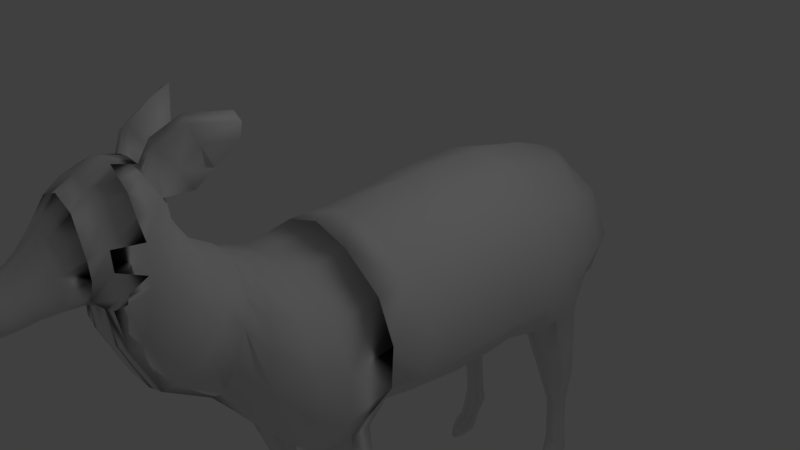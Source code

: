 # Source: Bambi.blend  (saved by Blender 2.78.0; exported with 4.5.12 LTS)
import bpy
from mathutils import Matrix  # noqa: F401  (used for matrix-valued properties, if any)

bpy.ops.wm.read_factory_settings(use_empty=True)
scene = bpy.context.scene
scene.name = 'Scene'

# ---- collections
col_collection_1 = bpy.data.collections.new('Collection 1'); scene.collection.children.link(col_collection_1)

# ---- world
world_world = bpy.data.worlds.new('World'); scene.world = world_world
world_world.color = (0.05088, 0.05088, 0.05088)
world_world.use_sun_shadow = False
world_world.sun_shadow_jitter_overblur = 0.0
world_world.cycles.sampling_method = 'MANUAL'

# ---- cameras
cam_camera = bpy.data.cameras.new('Camera')
cam_camera.clip_end = 100.0
cam_camera.lens = 35.0
cam_camera.sensor_width = 32.0
cam_camera.sensor_height = 18.0
cam_camera.ortho_scale = 7.314
cam_camera.dof.focus_distance = 0.0
cam_camera.dof.aperture_fstop = 128.0

# ---- lights
light_lamp = bpy.data.lights.new('Lamp', 'POINT')
light_lamp.transmission_factor = 0.0
light_lamp.cutoff_distance = 30.0
light_lamp.energy = 100.0
light_lamp.shadow_buffer_clip_start = 1.001
light_lamp.shadow_soft_size = 0.1
light_lamp.shadow_maximum_resolution = 0.006
light_lamp.use_absolute_resolution = True

# ---- meshes
me_cylinder_001 = bpy.data.meshes.new('Cylinder.001')
me_cylinder_001.from_pydata([(0.0, 1.0, -1.0), (0.0, 1.345, 0.9231), (0.4406, 0.809, -1.0), (0.5878, 1.036, 0.9495), (0.8039, 0.309, -1.0), (0.9511, 0.309, 1.0), (0.7945, -0.309, -1.0), (0.9511, -0.309, 1.0), (0.4406, -0.6613, -1.033), (0.5878, -1.114, 1.068), (0.0, -0.9212, -1.018), (0.0, -1.621, 1.138), (0.4929, 0.4424, -1.57), (0.0, 0.5559, -1.57), (0.0, -1.143, 0.03184), (0.5878, -0.7942, -0.003294), (0.9511, -0.309, 0.0), (0.9511, 0.309, 0.0), (0.5878, 0.9223, -0.02526), (0.0, 1.172, -0.03843), (0.6996, 0.145, -1.57), (0.6996, -0.2225, -1.57), (0.4929, -0.4319, -1.59), (0.0, -0.5865, -1.581), (0.0968, 0.1956, -2.04), (0.0, 0.2354, -2.04), (0.1725, 0.09141, -2.04), (0.1725, -0.03741, -2.04), (0.0968, -0.1108, -2.047), (0.0, -0.165, -2.044), (3.604, 24.86, 25.47), (3.093, 24.84, 25.77), (3.093, 24.78, 26.35), (3.604, 24.76, 26.65), (4.114, 24.78, 26.35), (4.114, 24.84, 25.77), (3.604, 21.91, 25.08), (2.67, 22.01, 25.61), (2.67, 22.2, 26.67), (3.604, 22.3, 27.2), (4.537, 22.2, 26.67), (4.537, 22.01, 25.61), (3.559, 17.56, 24.48), (1.879, 17.54, 25.39), (1.879, 17.62, 27.01), (3.516, 17.77, 27.78), (4.988, 16.65, 26.82), (4.988, 16.51, 25.06), (0.0, 18.01, 25.23), (0.0, 17.7, 26.93), (0.0, 17.64, 27.71), (5.25, 13.21, 27.47), (5.392, 12.53, 25.84), (4.409, 10.27, 28.01), (4.409, 9.793, 26.31), (2.076, 8.615, 28.42), (2.076, 7.772, 26.82), (0.0, 7.761, 28.6), (0.0, 7.058, 26.98), (0.7522, 17.59, 26.99), (0.0, 17.36, 29.28), (0.0, 16.49, 31.47), (0.0, 14.44, 32.59), (0.0, 12.47, 33.27), (0.0, 10.01, 32.06), (0.0, 8.751, 30.27), (1.854, 9.189, 30.11), (3.815, 10.84, 29.64), (4.859, 13.88, 29.48), (4.013, 16.26, 28.45), (1.297, 10.35, 31.51), (3.106, 11.62, 31.46), (4.2, 14.11, 31.02), (2.791, 16.96, 29.22), (1.269, 12.57, 32.75), (2.577, 12.84, 32.33), (3.227, 14.06, 31.61), (1.08, 14.07, 31.82), (1.08, 14.52, 32.56), (1.167, 16.58, 31.3), (2.901, 16.18, 30.71), (3.842, 16.28, 29.99), (1.208, 17.16, 29.25), (1.57, 17.54, 27.78), (0.7522, 17.75, 25.31), (2.076, 7.052, 25.37), (0.0, 6.511, 25.5), (2.242, 6.658, 22.63), (0.0, 5.908, 22.79), (2.173, 6.341, 21.06), (0.0, 5.649, 21.21), (2.185, 6.187, 18.8), (0.0, 5.222, 19.02), (2.076, 5.707, 16.01), (0.0, 5.077, 16.15), (4.409, 9.332, 24.93), (4.403, 8.67, 22.42), (4.405, 8.269, 20.69), (4.405, 7.886, 18.52), (4.409, 7.521, 15.7), (5.392, 11.94, 24.31), (5.314, 11.05, 21.94), (5.347, 10.8, 20.41), (5.341, 10.34, 18.05), (5.39, 9.65, 15.24), (5.119, 14.93, 27.15), (5.447, 14.69, 25.4), (4.436, 15.07, 28.97), (5.447, 14.31, 23.82), (5.364, 13.76, 21.37), (5.399, 13.47, 19.59), (5.393, 12.85, 17.29), (5.447, 12.18, 14.54), (0.0, 15.65, 32.05), (1.124, 15.55, 31.93), (4.021, 15.19, 30.5), (3.13, 15.1, 31.16), (4.807, 16.36, 23.76), (4.807, 15.05, 21.27), (4.807, 14.78, 19.52), (4.807, 14.18, 17.02), (4.354, 13.51, 14.17), (3.559, 17.07, 23.66), (2.198, 17.16, 23.45), (0.9757, 17.58, 23.83), (0.0, 17.69, 23.73), (3.576, 15.93, 21.14), (2.253, 16.29, 21.14), (0.9883, 16.49, 21.23), (3.562, 15.33, 19.36), (3.574, 14.81, 16.96), (3.611, 14.25, 14.32), (2.372, 15.71, 19.15), (2.367, 15.21, 16.82), (2.361, 14.63, 14.13), (0.969, 16.01, 19.0), (0.9757, 15.55, 16.85), (0.9998, 14.94, 13.99), (0.0, 16.83, 21.19), (0.0, 15.86, 16.85), (0.0, 16.31, 18.91), (0.0, 15.16, 14.04), (3.582, 19.82, 24.79), (4.754, 19.36, 25.35), (4.754, 19.53, 26.75), (3.561, 20.12, 27.48), (2.29, 20.0, 26.83), (2.29, 19.86, 25.51), (3.604, 26.66, 25.22), (3.604, 27.8, 25.1), (3.093, 26.7, 25.51), (3.093, 27.85, 25.39), (3.093, 26.78, 26.09), (3.093, 27.97, 25.97), (3.604, 26.82, 26.39), (3.604, 28.03, 26.25), (4.114, 26.78, 26.09), (4.114, 27.97, 25.97), (4.114, 26.7, 25.51), (4.114, 27.85, 25.39), (3.604, 28.42, 24.93), (3.006, 28.56, 25.25), (3.006, 28.84, 25.88), (3.604, 28.98, 26.19), (4.201, 28.84, 25.88), (4.201, 28.56, 25.25), (3.604, 28.75, 24.74), (3.053, 28.95, 24.99), (3.053, 29.36, 25.48), (3.604, 29.56, 25.72), (4.155, 29.36, 25.48), (4.155, 28.95, 24.99), (3.604, 29.4, 24.33), (3.108, 29.56, 24.57), (3.108, 29.88, 25.04), (3.604, 30.04, 25.28), (4.099, 29.88, 25.04), (4.099, 29.56, 24.57), (3.604, 29.62, 24.19), (3.108, 29.82, 24.4), (3.108, 30.21, 24.82), (3.604, 30.41, 25.02), (4.099, 30.21, 24.82), (4.099, 29.82, 24.4), (3.604, 29.74, 23.8), (3.007, 30.04, 23.97), (3.007, 30.64, 24.3), (3.604, 30.94, 24.47), (4.2, 30.64, 24.3), (4.2, 30.04, 23.97), (3.604, 30.07, 23.21), (3.16, 30.29, 23.34), (3.16, 30.74, 23.59), (3.604, 30.96, 23.71), (4.047, 30.74, 23.59), (4.047, 30.29, 23.34), (3.604, 30.52, 22.76), (3.462, 30.59, 22.8), (3.462, 30.73, 22.88), (3.604, 30.8, 22.92), (3.746, 30.73, 22.88), (3.746, 30.59, 22.8), (3.604, 21.32, 9.589), (3.093, 21.29, 9.883), (3.093, 21.24, 10.47), (3.604, 21.22, 10.76), (4.114, 21.24, 10.47), (4.114, 21.29, 9.883), (3.604, 18.37, 9.201), (2.67, 18.47, 9.731), (2.67, 18.66, 10.79), (3.604, 18.76, 11.32), (4.537, 18.66, 10.79), (4.537, 18.47, 9.731), (3.582, 16.28, 8.909), (4.754, 15.82, 9.466), (4.606, 16.09, 10.92), (3.561, 16.58, 11.6), (2.29, 16.46, 10.95), (2.29, 16.32, 9.622), (3.604, 23.12, 9.333), (3.604, 24.25, 9.216), (3.093, 23.16, 9.625), (3.093, 24.31, 9.504), (3.093, 23.24, 10.21), (3.093, 24.43, 10.08), (3.604, 23.28, 10.5), (3.604, 24.49, 10.37), (4.114, 23.24, 10.21), (4.114, 24.43, 10.08), (4.114, 23.16, 9.625), (4.114, 24.31, 9.504), (3.604, 24.88, 9.047), (3.006, 25.02, 9.362), (3.006, 25.3, 9.993), (3.604, 25.44, 10.31), (4.201, 25.3, 9.993), (4.201, 25.02, 9.362), (3.604, 25.21, 8.856), (3.053, 25.41, 9.102), (3.053, 25.82, 9.594), (3.604, 26.02, 9.84), (4.155, 25.82, 9.594), (4.155, 25.41, 9.102), (3.604, 25.86, 8.445), (3.108, 26.02, 8.683), (3.108, 26.34, 9.159), (3.604, 26.5, 9.397), (4.099, 26.34, 9.159), (4.099, 26.02, 8.683), (3.604, 26.08, 8.308), (3.108, 26.28, 8.516), (3.108, 26.67, 8.932), (3.604, 26.87, 9.14), (4.099, 26.67, 8.932), (4.099, 26.28, 8.516), (3.604, 26.2, 7.917), (3.007, 26.5, 8.084), (3.007, 27.1, 8.42), (3.604, 27.4, 8.588), (4.2, 27.1, 8.42), (4.2, 26.5, 8.084), (3.604, 26.53, 7.327), (3.16, 26.75, 7.452), (3.16, 27.2, 7.701), (3.604, 27.42, 7.826), (4.047, 27.2, 7.701), (4.047, 26.75, 7.452), (3.604, 26.98, 6.88), (3.462, 27.05, 6.92), (3.462, 27.19, 7.0), (3.604, 27.26, 7.04), (3.746, 27.19, 7.0), (3.746, 27.05, 6.92), (4.496, 13.47, 11.32), (4.765, 12.89, 10.04), (2.111, 5.232, 13.93), (0.0, 4.633, 14.07), (4.329, 6.958, 13.64), (4.278, 12.65, 12.18), (3.571, 13.36, 12.32), (2.382, 13.72, 12.14), (1.088, 14.62, 11.88), (0.0, 14.7, 11.96), (5.317, 11.38, 12.53), (1.178, 14.31, 9.986), (2.097, 14.81, 11.65), (5.289, 9.179, 13.18), (1.178, 14.31, 9.986), (2.158, 14.25, 10.04), (3.12, 14.54, 11.91), (3.508, 14.07, 9.244), (1.302, 14.92, 11.71), (0.0, 14.96, 11.39), (0.0, 14.96, 11.39), (0.0, 14.35, 10.04), (2.167, 14.02, 8.72), (0.9435, 14.08, 8.746), (0.0, 13.88, 8.509), (2.111, 5.154, 11.27), (0.0, 4.538, 10.87), (4.329, 6.88, 10.98), (5.265, 8.913, 10.63), (5.317, 11.31, 9.874), (0.0, 12.89, 7.749), (0.5328, 12.96, 7.795), (4.765, 12.54, 9.17), (3.451, 13.52, 8.409), (4.765, 12.54, 9.17), (1.519, 12.98, 7.87), (2.957, 12.59, 7.783), (3.92, 12.02, 7.676), (5.139, 7.715, 9.027), (5.185, 9.806, 8.477), (2.339, 4.546, 10.19), (4.309, 5.996, 9.638), (0.0, 4.101, 10.25), (0.0, 10.57, 6.507), (2.448, 10.32, 6.526), (1.709, 10.67, 6.684), (0.9187, 10.63, 6.546), (3.5, 9.282, 6.292), (4.196, 6.032, 7.882), (4.233, 7.622, 7.193), (1.263, 3.713, 9.411), (3.531, 4.744, 8.573), (0.0, 3.318, 9.284), (-2.989e-16, 8.547, 5.472), (0.8658, 8.628, 5.532), (0.4603, 8.602, 5.487), (1.827, 8.362, 5.557), (2.705, 7.603, 5.827), (2.912, 5.139, 7.573), (2.942, 6.356, 6.793), (1.039, 3.362, 8.967), (2.356, 4.17, 8.316), (0.0, 3.09, 9.093), (-3.755e-16, 6.461, 3.447), (0.8658, 6.557, 3.474), (0.4603, 6.517, 3.442), (1.827, 6.316, 3.589), (2.705, 5.696, 4.104), (3.287, 3.98, 6.59), (3.317, 4.856, 5.439), (1.039, 2.789, 8.508), (2.356, 3.325, 7.619), (0.0, 2.578, 8.72), (7.611e-18, 3.673, 2.98), (1.031, 3.753, 2.984), (0.7095, 3.716, 2.966), (1.793, 3.587, 3.116), (2.488, 3.203, 3.626), (2.949, 2.332, 5.855), (2.973, 2.798, 4.808), (1.091, 1.763, 7.552), (2.509, 2.014, 6.768), (0.0, 1.638, 7.754), (3.551e-16, 1.963, 3.212), (0.7399, 2.031, 3.216), (0.4671, 2.0, 3.201), (1.387, 1.89, 3.328), (1.978, 1.564, 3.761), (2.369, 0.8244, 5.654), (2.39, 1.22, 4.765), (1.109, 0.341, 7.095), (1.995, 0.5547, 6.43), (1.534e-15, 0.2354, 7.267), (0.0, -1.255, 7.196), (1.193, -1.092, 6.982), (1.67, -0.8567, 6.7), (1.985, -0.7195, 5.815), (2.101, -0.5149, 5.313), (0.0, 1.545, 1.697), (0.7448, 1.152, 1.77), (1.213, 0.2274, 1.928), (1.213, -0.565, 2.007), (0.7448, -1.913, 2.27), (0.0, -2.229, 2.353), (0.0, 1.78, 2.701), (0.9801, 1.278, 2.794), (1.578, 0.1069, 2.994), (1.77, -0.9178, 3.098), (1.172, -2.641, 3.434), (0.0, -3.045, 3.54), (0.0, 1.78, 2.701), (0.9801, 1.278, 2.794), (1.949, 1.232, 3.927), (0.0, -3.045, 3.54), (1.626, 1.467, 3.603), (1.773, 0.1409, 3.83), (2.016, -0.9947, 3.943), (1.345, -2.927, 4.32), (0.0, -3.379, 4.438), (0.2203, 0.9045, -1.0), (0.2939, 1.19, 0.9363), (0.2939, 1.047, -0.03184), (0.2465, 0.4992, -1.57), (0.0484, 0.2155, -2.04), (0.3724, 1.349, 1.733), (0.5949, 1.529, 2.748), (0.5949, 1.529, 2.748), (0.0, -0.3763, 7.155), (1.098, -0.2163, 6.925), (1.906, 0.08804, 6.535), (2.289, 0.3563, 5.67), (2.287, 0.7122, 4.846), (0.6106, -0.492, -1.017), (0.7623, -0.7274, 1.035), (0.7623, -0.5611, -0.001711), (0.5922, -0.3313, -1.581), (0.1332, -0.07556, -2.044), (0.9697, -1.265, 2.144), (1.459, -1.813, 3.272), (1.668, -1.999, 4.139), (2.179, -1.673, 5.281), (2.001, -2.713, 5.387), (0.0, -3.527, 5.693), (1.959, -1.444, 6.062), (1.656, -1.594, 6.698), (1.108, -1.645, 6.936), (0.0, -1.818, 7.131), (1.568, -2.468, 6.146), (1.196, -2.615, 6.506), (0.7291, -2.888, 6.603), (0.0, -3.03, 6.584), (0.2991, -0.7447, -1.028), (0.1523, -0.8314, -1.023), (0.2031, -1.446, 1.114), (0.3991, -1.277, 1.091), (0.3991, -0.9062, 0.007987), (0.2031, -1.022, 0.0197), (0.3347, -0.4816, -1.587), (0.1704, -0.5331, -1.584), (0.06572, -0.1282, -2.046), (0.03345, -0.1463, -2.045), (0.2574, -2.12, 2.324), (0.5056, -2.014, 2.297), (0.4049, -2.905, 3.503), (0.7955, -2.771, 3.468), (0.465, -3.223, 4.398), (0.9135, -3.072, 4.358), (1.358, -3.05, 5.502), (0.6914, -3.399, 5.622), (3.011, -2.923, 9.887), (2.464, -3.014, 9.971), (3.007, -3.614, 10.19), (2.396, -3.892, 10.3), (1.406, -3.475, 7.191), (1.671, -3.9, 8.647), (1.208, -4.175, 8.759), (0.9388, -3.748, 7.288), (0.9428, -1.126, 8.406), (1.532, -1.934, 9.186), (2.082, -1.889, 8.95), (1.491, -1.075, 8.167), (1.636, -2.275, 7.679), (1.826, -2.895, 8.798)], [(74, 77), (77, 78), (293, 294), (285, 288), (306, 308), (387, 383)], [(395, 394, 3, 18), (18, 3, 5, 17), (17, 5, 7, 16), (408, 407, 9, 15), (430, 427, 11, 14), (406, 8, 22, 409), (393, 395, 18, 2), (4, 17, 16, 6), (2, 18, 17, 4), (406, 408, 15, 8), (426, 430, 14, 10), (2, 4, 20, 12), (426, 10, 23, 432), (393, 2, 12, 396), (4, 6, 21, 20), (396, 12, 24, 397), (409, 22, 28, 410), (432, 23, 29, 434), (12, 20, 26, 24), (20, 21, 27, 26), (27, 410, 28, 433, 434, 29, 25, 397, 24, 26), (35, 30, 36, 41), (33, 34, 40, 39), (31, 32, 38, 37), (34, 35, 41, 40), (32, 33, 39, 38), (30, 31, 37, 36), (143, 142, 42, 47), (37, 38, 146, 147), (38, 39, 145, 146), (145, 144, 46, 45), (144, 143, 47, 46), (146, 145, 45, 44), (142, 147, 43, 42), (36, 37, 147, 142), (118, 117, 122, 126), (30, 35, 158, 148), (47, 117, 108, 106), (31, 30, 148, 150), (84, 59, 49, 48), (59, 83, 50, 49), (105, 106, 52, 51), (51, 52, 54, 53), (53, 54, 56, 55), (55, 56, 58, 57), (55, 57, 65, 66), (53, 55, 66, 67), (51, 53, 67, 68), (105, 51, 68, 107), (64, 70, 66, 65), (67, 66, 70, 71), (68, 67, 71, 72), (45, 46, 69, 73), (73, 82, 83, 45), (72, 71, 75, 76), (74, 78, 76, 75), (113, 114, 78, 62), (69, 81, 80, 73), (115, 116, 80, 81), (116, 114, 79, 80), (63, 62, 78, 74), (72, 115, 107, 68), (83, 82, 60, 50), (60, 82, 79, 61), (73, 80, 79, 82), (45, 83, 59, 44), (43, 44, 59, 84), (58, 56, 85, 86), (86, 85, 87, 88), (88, 87, 89, 90), (90, 89, 91, 92), (92, 91, 93, 94), (93, 91, 98, 99), (91, 89, 97, 98), (89, 87, 96, 97), (54, 95, 85, 56), (85, 95, 96, 87), (46, 105, 107, 69), (46, 47, 106, 105), (99, 98, 103, 104), (98, 97, 102, 103), (97, 96, 101, 102), (96, 95, 100, 101), (52, 100, 95, 54), (106, 108, 100, 52), (101, 100, 108, 109), (102, 101, 109, 110), (103, 102, 110, 111), (104, 103, 111, 112), (61, 79, 114, 113), (76, 78, 114, 116), (72, 76, 116, 115), (69, 107, 115, 81), (112, 111, 120, 121), (111, 110, 119, 120), (110, 109, 118, 119), (109, 108, 117, 118), (122, 117, 47, 42), (124, 123, 43, 84), (125, 124, 84, 48), (123, 122, 126, 127), (124, 128, 127, 123), (125, 138, 128, 124), (119, 118, 126, 129), (129, 126, 127, 132), (120, 119, 129, 130), (130, 129, 132, 133), (132, 127, 128, 135), (133, 132, 135, 136), (121, 120, 130, 131), (131, 130, 133, 134), (134, 133, 136, 137), (137, 136, 139, 141), (140, 139, 136, 135), (135, 128, 138, 140), (112, 284, 287, 104), (39, 40, 144, 145), (148, 149, 151, 150), (150, 151, 153, 152), (152, 153, 155, 154), (154, 155, 157, 156), (155, 153, 162, 163), (156, 157, 159, 158), (158, 159, 149, 148), (35, 34, 156, 158), (33, 32, 152, 154), (32, 31, 150, 152), (43, 123, 122, 42), (165, 164, 170, 171), (149, 159, 165, 160), (157, 155, 163, 164), (153, 151, 161, 162), (159, 157, 164, 165), (151, 149, 160, 161), (166, 171, 177, 172), (163, 162, 168, 169), (161, 160, 166, 167), (160, 165, 171, 166), (164, 163, 169, 170), (162, 161, 167, 168), (177, 176, 182, 183), (170, 169, 175, 176), (168, 167, 173, 174), (171, 170, 176, 177), (169, 168, 174, 175), (167, 166, 172, 173), (178, 183, 189, 184), (175, 174, 180, 181), (173, 172, 178, 179), (172, 177, 183, 178), (176, 175, 181, 182), (174, 173, 179, 180), (189, 188, 194, 195), (182, 181, 187, 188), (180, 179, 185, 186), (183, 182, 188, 189), (181, 180, 186, 187), (179, 178, 184, 185), (194, 193, 199, 200), (187, 186, 192, 193), (185, 184, 190, 191), (184, 189, 195, 190), (188, 187, 193, 194), (186, 185, 191, 192), (197, 196, 201, 200, 199, 198), (192, 191, 197, 198), (195, 194, 200, 201), (193, 192, 198, 199), (191, 190, 196, 197), (190, 195, 201, 196), (207, 202, 208, 213), (205, 206, 212, 211), (203, 204, 210, 209), (206, 207, 213, 212), (204, 205, 211, 210), (202, 203, 209, 208), (211, 212, 216, 217), (209, 210, 218, 219), (214, 215, 275, 291), (210, 211, 217, 218), (204, 203, 222, 224), (203, 202, 220, 222), (208, 209, 219, 214), (218, 286, 289, 219), (213, 208, 214, 215), (220, 221, 223, 222), (222, 223, 225, 224), (224, 225, 227, 226), (226, 227, 229, 228), (227, 225, 234, 235), (228, 229, 231, 230), (230, 231, 221, 220), (207, 206, 228, 230), (205, 204, 224, 226), (202, 207, 230, 220), (206, 205, 226, 228), (237, 236, 242, 243), (221, 231, 237, 232), (229, 227, 235, 236), (225, 223, 233, 234), (231, 229, 236, 237), (223, 221, 232, 233), (238, 243, 249, 244), (235, 234, 240, 241), (233, 232, 238, 239), (232, 237, 243, 238), (236, 235, 241, 242), (234, 233, 239, 240), (249, 248, 254, 255), (242, 241, 247, 248), (240, 239, 245, 246), (243, 242, 248, 249), (241, 240, 246, 247), (239, 238, 244, 245), (250, 255, 261, 256), (247, 246, 252, 253), (245, 244, 250, 251), (244, 249, 255, 250), (248, 247, 253, 254), (246, 245, 251, 252), (261, 260, 266, 267), (254, 253, 259, 260), (252, 251, 257, 258), (255, 254, 260, 261), (253, 252, 258, 259), (251, 250, 256, 257), (266, 265, 271, 272), (259, 258, 264, 265), (257, 256, 262, 263), (256, 261, 267, 262), (260, 259, 265, 266), (258, 257, 263, 264), (269, 268, 273, 272, 271, 270), (264, 263, 269, 270), (267, 266, 272, 273), (265, 264, 270, 271), (263, 262, 268, 269), (262, 267, 273, 268), (286, 218, 217, 290), (274, 275, 284, 279), (302, 303, 284, 287), (217, 290, 274, 216), (288, 292, 286, 289), (282, 292, 286, 281), (279, 274, 290, 280), (275, 284, 303, 306), (288, 289, 296, 297), (212, 213, 215, 216), (295, 288, 297, 298), (276, 277, 300, 299), (278, 276, 299, 301), (310, 318, 319, 309), (291, 275, 306, 307), (307, 296, 289, 291), (304, 298, 297, 305), (307, 310, 309, 296), (311, 310, 307, 306), (299, 300, 316, 314), (302, 301, 315, 312), (301, 299, 314, 315), (303, 302, 312, 313), (313, 311, 306, 303), (321, 331, 330, 318), (314, 316, 326, 324), (309, 319, 320, 305), (311, 313, 323, 321), (312, 315, 325, 322), (304, 305, 320, 317), (315, 314, 324, 325), (297, 296, 309, 305), (311, 321, 318, 310), (313, 312, 322, 323), (319, 328, 330, 318), (325, 324, 334, 335), (320, 319, 328, 329), (317, 320, 329, 327), (323, 322, 332, 333), (324, 326, 336, 334), (321, 323, 333, 331), (322, 325, 335, 332), (327, 329, 339, 337), (331, 333, 343, 341), (332, 335, 345, 342), (330, 331, 341, 340), (330, 328, 338, 340), (335, 334, 344, 345), (329, 328, 338, 339), (333, 332, 342, 343), (334, 336, 346, 344), (342, 345, 355, 352), (340, 341, 351, 350), (340, 338, 348, 350), (345, 344, 354, 355), (339, 338, 348, 349), (343, 342, 352, 353), (344, 346, 356, 354), (337, 339, 349, 347), (341, 343, 353, 351), (349, 348, 358, 359), (353, 352, 362, 363), (354, 356, 366, 364), (347, 349, 359, 357), (351, 353, 363, 361), (352, 355, 365, 362), (350, 351, 361, 360), (350, 348, 358, 360), (355, 354, 364, 365), (402, 401, 367, 368), (403, 402, 368, 369), (404, 403, 369, 370), (405, 404, 370, 371), (407, 7, 375, 411), (5, 3, 373, 374), (428, 9, 376, 436), (394, 1, 372, 398), (7, 5, 374, 375), (436, 376, 382, 438), (375, 374, 380, 381), (398, 372, 378, 399), (411, 375, 381, 412), (374, 373, 379, 380), (399, 378, 384, 400), (386, 361, 360, 388), (437, 383, 392, 439), (380, 381, 390, 389), (412, 382, 391, 413), (379, 380, 389, 388), (379, 399, 400, 385), (373, 398, 399, 379), (3, 394, 398, 373), (13, 396, 397, 25), (0, 393, 396, 13), (0, 19, 395, 393), (19, 1, 394, 395), (359, 357, 378, 399), (358, 379, 399, 359), (358, 379, 388, 360), (388, 389, 405, 386), (363, 362, 404, 405), (362, 365, 403, 404), (365, 364, 402, 403), (364, 366, 401, 402), (363, 405, 386, 361), (405, 371, 390, 389), (381, 412, 413, 390), (376, 411, 412, 382), (9, 407, 411, 376), (21, 409, 410, 27), (6, 16, 408, 406), (6, 406, 409, 21), (16, 7, 407, 408), (414, 371, 390, 413), (415, 414, 413, 391), (441, 415, 391, 440), (417, 414, 371, 370), (418, 417, 370, 369), (419, 418, 369, 368), (420, 419, 368, 367), (415, 414, 417, 421), (418, 422, 421, 417), (449, 448, 445, 446), (420, 424, 423, 419), (416, 442, 439, 392), (442, 441, 440, 439), (382, 438, 440, 391), (438, 437, 439, 440), (377, 435, 437, 383), (435, 436, 438, 437), (11, 427, 435, 377), (427, 428, 436, 435), (22, 431, 433, 28), (431, 432, 434, 433), (8, 425, 431, 22), (425, 426, 432, 431), (8, 15, 429, 425), (425, 429, 430, 426), (15, 9, 428, 429), (429, 428, 427, 430), (415, 421, 422, 441), (416, 424, 423, 442), (423, 442, 441, 422), (444, 446, 445, 443), (453, 452, 444, 443), (452, 449, 446, 444), (448, 456, 453, 443, 445), (422, 418, 454, 455, 447), (447, 455, 454, 453, 456, 448), (419, 423, 450, 451), (451, 450, 449, 452), (418, 419, 451, 454), (454, 451, 452, 453), (423, 422, 447, 450), (450, 447, 448, 449), (302, 287, 278, 301), (99, 104, 287, 278), (131, 280, 279, 121), (131, 134, 281, 280), (137, 282, 281, 134), (290, 280, 281, 286), (141, 283, 282, 137), (282, 283, 294, 292), (288, 295, 294, 292), (214, 291, 289, 219), (216, 215, 275, 274), (99, 278, 276, 93), (94, 93, 276, 277), (121, 279, 284, 112), (43, 147, 146, 44), (41, 36, 142, 143), (40, 41, 143, 144), (34, 33, 154, 156), (74, 70, 64, 63), (71, 70, 74, 75)])
me_cylinder_001.polygons.foreach_set('use_smooth', [True] * 413)
me_cylinder_001.use_remesh_preserve_volume = False
me_cylinder_001.use_remesh_preserve_attributes = False
me_cylinder_001.use_mirror_vertex_groups = False
me_cylinder_001.update()

# ---- objects
ob_cylinder_001 = bpy.data.objects.new('Cylinder.001', me_cylinder_001)
ob_lamp = bpy.data.objects.new('Lamp', light_lamp)
ob_camera = bpy.data.objects.new('Camera', cam_camera)

# ---- transforms, parenting, visibility, modifiers, constraints
ob_cylinder_001.location = (0.0, -4.49, 1.107)
ob_cylinder_001.rotation_euler = (-1.351, -2.167e-16, 1.737e-16)
ob_cylinder_001.scale = (0.2485, 0.2485, 0.2485)
ob_cylinder_001.lineart.crease_threshold = 0.0
_m = ob_cylinder_001.modifiers.new('Mirror', 'MIRROR')
_m.use_clip = True
ob_lamp.location = (4.076, 1.005, 5.904)
ob_lamp.rotation_euler = (0.6503, 0.05522, 1.866)
ob_lamp.lock_rotations_4d = False
ob_lamp.empty_display_type = 'ARROWS'
ob_lamp.color = (0.0, 0.0, 0.0, 0.0)
ob_lamp.lineart.crease_threshold = 0.0
ob_camera.location = (7.481, -6.508, 5.344)
ob_camera.rotation_euler = (1.109, 0.0, 0.8149)
ob_camera.lock_rotations_4d = False
ob_camera.empty_display_type = 'ARROWS'
ob_camera.color = (0.0, 0.0, 0.0, 0.0)
ob_camera.display_type = 'WIRE'
ob_camera.lineart.crease_threshold = 0.0

# ---- collection membership
col_collection_1.objects.link(ob_cylinder_001)
col_collection_1.objects.link(ob_lamp)
col_collection_1.objects.link(ob_camera)

# ---- scene / render settings (as saved in the file)
scene.camera = ob_camera
scene.frame_start = 1; scene.frame_end = 250; scene.frame_set(243)
scene.render.engine = 'BLENDER_EEVEE_NEXT'
scene.render.resolution_percentage = 50
scene.render.dither_intensity = 0.0
scene.cycles.use_denoising = False
scene.cycles.samples = 128
scene.cycles.sampling_pattern = 'TABULATED_SOBOL'
scene.cycles.light_sampling_threshold = 0.0
scene.cycles.use_adaptive_sampling = False
scene.cycles.use_light_tree = False
scene.cycles.blur_glossy = 0.0
scene.cycles.sample_clamp_indirect = 0.0
scene.view_settings.view_transform = 'Standard'
bpy.context.view_layer.update()
